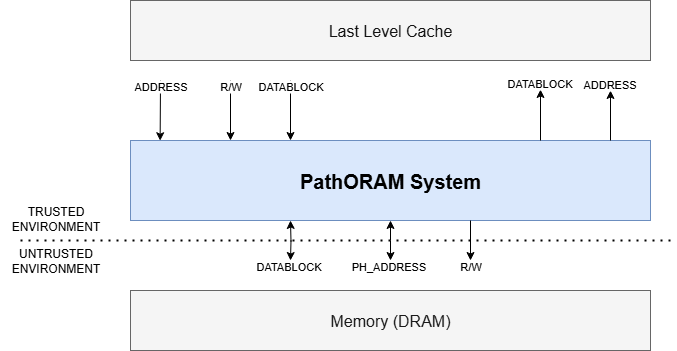

The diagram above was exported from draw.io. Its source (the exported page's mxGraphModel, read from the mxfile embedded in the PNG):
<mxGraphModel dx="713" dy="376" grid="1" gridSize="10" guides="1" tooltips="1" connect="1" arrows="1" fold="1" page="1" pageScale="1" pageWidth="827" pageHeight="1169" math="0" shadow="0">
  <root>
    <mxCell id="0" />
    <mxCell id="1" parent="0" />
    <mxCell id="o88ySTPZmNuee44xwNlv-16" style="edgeStyle=orthogonalEdgeStyle;rounded=0;orthogonalLoop=1;jettySize=auto;html=1;startArrow=classic;startFill=1;" edge="1" parent="1" source="o88ySTPZmNuee44xwNlv-1">
      <mxGeometry relative="1" as="geometry">
        <mxPoint x="420" y="280" as="targetPoint" />
      </mxGeometry>
    </mxCell>
    <mxCell id="o88ySTPZmNuee44xwNlv-17" value="PH_ADDRESS" style="edgeLabel;html=1;align=center;verticalAlign=middle;resizable=0;points=[];" vertex="1" connectable="0" parent="o88ySTPZmNuee44xwNlv-16">
      <mxGeometry x="0.8044" y="-2" relative="1" as="geometry">
        <mxPoint y="10" as="offset" />
      </mxGeometry>
    </mxCell>
    <mxCell id="o88ySTPZmNuee44xwNlv-1" value="PathORAM System" style="rounded=0;whiteSpace=wrap;html=1;fillColor=#dae8fc;strokeColor=#6c8ebf;fontSize=20;fontStyle=1" vertex="1" parent="1">
      <mxGeometry x="160" y="160" width="520" height="80" as="geometry" />
    </mxCell>
    <mxCell id="o88ySTPZmNuee44xwNlv-2" value="" style="endArrow=classic;html=1;rounded=0;entryX=0.057;entryY=0.003;entryDx=0;entryDy=0;entryPerimeter=0;" edge="1" parent="1" target="o88ySTPZmNuee44xwNlv-1">
      <mxGeometry width="50" height="50" relative="1" as="geometry">
        <mxPoint x="190" y="100" as="sourcePoint" />
        <mxPoint x="210" y="60" as="targetPoint" />
      </mxGeometry>
    </mxCell>
    <mxCell id="o88ySTPZmNuee44xwNlv-3" value="ADDRESS" style="edgeLabel;html=1;align=center;verticalAlign=middle;resizable=0;points=[];" vertex="1" connectable="0" parent="o88ySTPZmNuee44xwNlv-2">
      <mxGeometry x="-0.8167" relative="1" as="geometry">
        <mxPoint as="offset" />
      </mxGeometry>
    </mxCell>
    <mxCell id="o88ySTPZmNuee44xwNlv-5" value="" style="endArrow=classic;html=1;rounded=0;" edge="1" parent="1">
      <mxGeometry width="50" height="50" relative="1" as="geometry">
        <mxPoint x="260" y="100" as="sourcePoint" />
        <mxPoint x="260" y="160" as="targetPoint" />
      </mxGeometry>
    </mxCell>
    <mxCell id="o88ySTPZmNuee44xwNlv-6" value="R/W" style="edgeLabel;html=1;align=center;verticalAlign=middle;resizable=0;points=[];" vertex="1" connectable="0" parent="o88ySTPZmNuee44xwNlv-5">
      <mxGeometry x="-0.8167" relative="1" as="geometry">
        <mxPoint as="offset" />
      </mxGeometry>
    </mxCell>
    <mxCell id="o88ySTPZmNuee44xwNlv-7" value="" style="endArrow=classic;html=1;rounded=0;" edge="1" parent="1">
      <mxGeometry width="50" height="50" relative="1" as="geometry">
        <mxPoint x="320" y="100" as="sourcePoint" />
        <mxPoint x="320" y="160" as="targetPoint" />
      </mxGeometry>
    </mxCell>
    <mxCell id="o88ySTPZmNuee44xwNlv-8" value="DATABLOCK" style="edgeLabel;html=1;align=center;verticalAlign=middle;resizable=0;points=[];" vertex="1" connectable="0" parent="o88ySTPZmNuee44xwNlv-7">
      <mxGeometry x="-0.8167" relative="1" as="geometry">
        <mxPoint as="offset" />
      </mxGeometry>
    </mxCell>
    <mxCell id="o88ySTPZmNuee44xwNlv-12" value="" style="endArrow=classic;html=1;rounded=0;" edge="1" parent="1">
      <mxGeometry width="50" height="50" relative="1" as="geometry">
        <mxPoint x="570" y="160" as="sourcePoint" />
        <mxPoint x="570" y="109" as="targetPoint" />
      </mxGeometry>
    </mxCell>
    <mxCell id="o88ySTPZmNuee44xwNlv-13" value="DATABLOCK" style="edgeLabel;html=1;align=center;verticalAlign=middle;resizable=0;points=[];" vertex="1" connectable="0" parent="o88ySTPZmNuee44xwNlv-12">
      <mxGeometry x="0.4197" y="-1" relative="1" as="geometry">
        <mxPoint x="-2" y="-21" as="offset" />
      </mxGeometry>
    </mxCell>
    <mxCell id="o88ySTPZmNuee44xwNlv-14" value="" style="endArrow=classic;html=1;rounded=0;exitX=0.864;exitY=0;exitDx=0;exitDy=0;exitPerimeter=0;" edge="1" parent="1">
      <mxGeometry width="50" height="50" relative="1" as="geometry">
        <mxPoint x="640" y="160" as="sourcePoint" />
        <mxPoint x="640" y="110" as="targetPoint" />
      </mxGeometry>
    </mxCell>
    <mxCell id="o88ySTPZmNuee44xwNlv-15" value="ADDRESS" style="edgeLabel;html=1;align=center;verticalAlign=middle;resizable=0;points=[];" vertex="1" connectable="0" parent="o88ySTPZmNuee44xwNlv-14">
      <mxGeometry x="0.4197" y="-1" relative="1" as="geometry">
        <mxPoint x="-2" y="-21" as="offset" />
      </mxGeometry>
    </mxCell>
    <mxCell id="o88ySTPZmNuee44xwNlv-18" value="" style="endArrow=classic;html=1;rounded=0;" edge="1" parent="1">
      <mxGeometry width="50" height="50" relative="1" as="geometry">
        <mxPoint x="500" y="240" as="sourcePoint" />
        <mxPoint x="500" y="280" as="targetPoint" />
      </mxGeometry>
    </mxCell>
    <mxCell id="o88ySTPZmNuee44xwNlv-19" value="R/W" style="edgeLabel;html=1;align=center;verticalAlign=middle;resizable=0;points=[];" vertex="1" connectable="0" parent="o88ySTPZmNuee44xwNlv-18">
      <mxGeometry x="0.675" y="1" relative="1" as="geometry">
        <mxPoint x="-1" y="12" as="offset" />
      </mxGeometry>
    </mxCell>
    <mxCell id="o88ySTPZmNuee44xwNlv-20" value="" style="endArrow=none;dashed=1;html=1;dashPattern=1 3;strokeWidth=2;rounded=0;" edge="1" parent="1">
      <mxGeometry width="50" height="50" relative="1" as="geometry">
        <mxPoint x="50" y="260" as="sourcePoint" />
        <mxPoint x="705" y="260" as="targetPoint" />
      </mxGeometry>
    </mxCell>
    <mxCell id="o88ySTPZmNuee44xwNlv-22" value="UNTRUSTED&lt;br&gt;ENVIRONMENT" style="text;html=1;align=center;verticalAlign=middle;resizable=0;points=[];autosize=1;strokeColor=none;fillColor=none;labelBackgroundColor=none;" vertex="1" parent="1">
      <mxGeometry x="30" y="260" width="110" height="40" as="geometry" />
    </mxCell>
    <mxCell id="o88ySTPZmNuee44xwNlv-23" value="TRUSTED&lt;br&gt;ENVIRONMENT" style="text;html=1;align=center;verticalAlign=middle;resizable=0;points=[];autosize=1;strokeColor=none;fillColor=none;labelBackgroundColor=none;" vertex="1" parent="1">
      <mxGeometry x="30" y="218" width="110" height="40" as="geometry" />
    </mxCell>
    <mxCell id="o88ySTPZmNuee44xwNlv-26" value="Last Level Cache" style="rounded=0;whiteSpace=wrap;html=1;fontSize=16;fillColor=#f5f5f5;fontColor=light-dark(#131313, #c1c1c1);strokeColor=#666666;" vertex="1" parent="1">
      <mxGeometry x="160" y="20" width="520" height="60" as="geometry" />
    </mxCell>
    <mxCell id="o88ySTPZmNuee44xwNlv-27" value="&lt;span style=&quot;color: rgb(25, 25, 25);&quot;&gt;Memory (DRAM)&lt;/span&gt;" style="rounded=0;whiteSpace=wrap;html=1;fontSize=16;fillColor=#f5f5f5;fontColor=light-dark(#131313, #c1c1c1);strokeColor=#666666;" vertex="1" parent="1">
      <mxGeometry x="160" y="310" width="520" height="60" as="geometry" />
    </mxCell>
    <mxCell id="o88ySTPZmNuee44xwNlv-28" style="edgeStyle=orthogonalEdgeStyle;rounded=0;orthogonalLoop=1;jettySize=auto;html=1;startArrow=classic;startFill=1;" edge="1" parent="1">
      <mxGeometry relative="1" as="geometry">
        <mxPoint x="320" y="280" as="targetPoint" />
        <mxPoint x="320" y="240" as="sourcePoint" />
      </mxGeometry>
    </mxCell>
    <mxCell id="o88ySTPZmNuee44xwNlv-29" value="DATABLOCK" style="edgeLabel;html=1;align=center;verticalAlign=middle;resizable=0;points=[];" vertex="1" connectable="0" parent="o88ySTPZmNuee44xwNlv-28">
      <mxGeometry x="0.8044" y="-2" relative="1" as="geometry">
        <mxPoint y="10" as="offset" />
      </mxGeometry>
    </mxCell>
  </root>
</mxGraphModel>